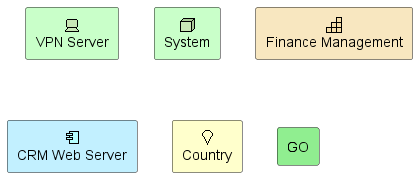

The diagram above was rendered by PlantUML. Its source (embedded in the PNG):
@startuml

archimate #Technology "VPN Server" as vpnServer <<technology-device>>
archimate #Technology "System" as App <<technology-node>>
archimate #Strategy "Finance Management" as FinMgmt <<strategy-capability>>
archimate #Application "CRM Web Server" as WebServer <<application-component>>

archimate #Business "Country" as Site <<location>>

rectangle GO #lightgreen
@enduml